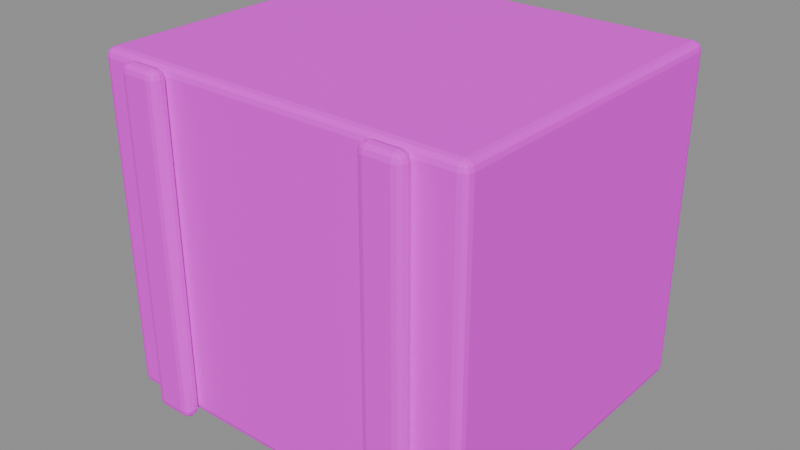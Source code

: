 # Source: crate_optimized.blend  (saved by Blender 4.5.87; exported with 4.5.12 LTS)
import bpy
from mathutils import Matrix  # noqa: F401  (used for matrix-valued properties, if any)

bpy.ops.wm.read_factory_settings(use_empty=True)
scene = bpy.context.scene
scene.name = '组件_crate'

# ---- collections
col_02______crate = bpy.data.collections.new('02_游戏输出_crate'); scene.collection.children.link(col_02______crate)

# ---- images (referenced by path relative to the original .blend; pixels are not part of the script)
import os
ASSET_DIR = os.environ.get("B2B_ASSET_DIR", "")  # directory of the original .blend (textures are referenced by path, not embedded)
HERE = os.path.dirname(os.path.abspath(__file__))  # packed textures are extracted next to this script under _unpacked/

def load_image(name, relpath, width, height, colorspace="sRGB"):
    """Load a texture the original file referenced (path relative to the .blend, or extracted next to this script)."""
    p = next((c for c in (os.path.join(HERE, relpath), os.path.join(ASSET_DIR, relpath)) if relpath and os.path.exists(c)), "")
    if p:
        img = bpy.data.images.load(p, check_existing=True)
        img.name = name
    else:  # same state as the original file: an image datablock whose file is absent (Cycles renders it pink)
        img = bpy.data.images.new(name, width, height)
        img.source = "FILE"
        img.filepath = "//" + (relpath or name)
    img.colorspace_settings.name = colorspace
    return img
img_sea_cabin_timber_8x8_512_png = load_image('sea_cabin_timber_8x8_512.png', 'sea_cabin_timber_8x8_512.png', 1024, 1024, 'sRGB')

# ---- materials (node trees are filled in below, after node groups)
mat_orf2_final_sea_matte = bpy.data.materials.new('ORF2_FINAL_SEA_Matte')

# ---- material node trees
mat_orf2_final_sea_matte.use_nodes = True; mat_orf2_final_sea_matte.node_tree.nodes.clear()
_N = mat_orf2_final_sea_matte.node_tree.nodes; _L = mat_orf2_final_sea_matte.node_tree.links
n0 = _N.new('ShaderNodeBsdfPrincipled'); n0.name = '原理化 BSDF'; n0.location = (0, 0)
n0.inputs[1].default_value = 0.02
n0.inputs[2].default_value = 0.72
n1 = _N.new('ShaderNodeOutputMaterial'); n1.name = '材质输出'; n1.location = (0, 0)
n2 = _N.new('ShaderNodeUVMap'); n2.name = 'UV 贴图'; n2.location = (0, 0)
n2.uv_map = 'PaletteUV'
n3 = _N.new('ShaderNodeTexImage'); n3.name = '图像纹理'; n3.location = (0, 0)
n3.image = img_sea_cabin_timber_8x8_512_png
n3.interpolation = 'Closest'
_L.new(n2.outputs[0], n3.inputs[0])
_L.new(n3.outputs[0], n0.inputs[0])
_L.new(n0.outputs[0], n1.inputs[0])
n1.is_active_output = True

# ---- meshes
me_orf2_crate_0_002 = bpy.data.meshes.new('ORF2_crate_0.002')
me_orf2_crate_0_002.from_pydata([(-0.45, -0.38, 0.0), (0.45, -0.38, 0.0), (0.45, 0.42, 0.0), (-0.45, 0.42, 0.0), (-0.45, -0.38, 0.8), (0.45, -0.38, 0.8), (0.45, 0.42, 0.8), (-0.45, 0.42, 0.8), (-0.35, -0.42, 0.0), (-0.25, -0.42, 0.0), (-0.25, -0.38, 0.0), (-0.35, -0.38, 0.0), (-0.35, -0.42, 0.8), (-0.25, -0.42, 0.8), (-0.25, -0.38, 0.8), (-0.35, -0.38, 0.8), (0.25, -0.42, 0.0), (0.35, -0.42, 0.0), (0.35, -0.38, 0.0), (0.25, -0.38, 0.0), (0.25, -0.42, 0.8), (0.35, -0.42, 0.8), (0.35, -0.38, 0.8), (0.25, -0.38, 0.8)], [], [(0, 3, 2, 1), (0, 1, 5, 4), (1, 2, 6, 5), (2, 3, 7, 6), (3, 0, 4, 7), (4, 5, 6, 7), (8, 11, 10, 9), (8, 9, 13, 12), (9, 10, 14, 13), (10, 11, 15, 14), (11, 8, 12, 15), (12, 13, 14, 15), (16, 19, 18, 17), (16, 17, 21, 20), (17, 18, 22, 21), (18, 19, 23, 22), (19, 16, 20, 23), (20, 21, 22, 23)])
_uv = me_orf2_crate_0_002.uv_layers.new(name='PaletteUV')
_uv.uv.foreach_set('vector', [0.4625, 0.8125, 0.4375, 0.8375, 0.4125, 0.8125, 0.4375, 0.7875, 0.4625, 0.8125, 0.4375, 0.8375, 0.4125, 0.8125, 0.4375, 0.7875, 0.4625, 0.8125, 0.4375, 0.8375, 0.4125, 0.8125, 0.4375, 0.7875, 0.4625, 0.8125, 0.4375, 0.8375, 0.4125, 0.8125, 0.4375, 0.7875, 0.4625, 0.8125, 0.4375, 0.8375, 0.4125, 0.8125, 0.4375, 0.7875, 0.4625, 0.8125, 0.4375, 0.8375, 0.4125, 0.8125, 0.4375, 0.7875, 0.2125, 0.8125, 0.1875, 0.8375, 0.1625, 0.8125, 0.1875, 0.7875, 0.2125, 0.8125, 0.1875, 0.8375, 0.1625, 0.8125, 0.1875, 0.7875, 0.2125, 0.8125, 0.1875, 0.8375, 0.1625, 0.8125, 0.1875, 0.7875, 0.2125, 0.8125, 0.1875, 0.8375, 0.1625, 0.8125, 0.1875, 0.7875, 0.2125, 0.8125, 0.1875, 0.8375, 0.1625, 0.8125, 0.1875, 0.7875, 0.2125, 0.8125, 0.1875, 0.8375, 0.1625, 0.8125, 0.1875, 0.7875, 0.2125, 0.8125, 0.1875, 0.8375, 0.1625, 0.8125, 0.1875, 0.7875, 0.2125, 0.8125, 0.1875, 0.8375, 0.1625, 0.8125, 0.1875, 0.7875, 0.2125, 0.8125, 0.1875, 0.8375, 0.1625, 0.8125, 0.1875, 0.7875, 0.2125, 0.8125, 0.1875, 0.8375, 0.1625, 0.8125, 0.1875, 0.7875, 0.2125, 0.8125, 0.1875, 0.8375, 0.1625, 0.8125, 0.1875, 0.7875, 0.2125, 0.8125, 0.1875, 0.8375, 0.1625, 0.8125, 0.1875, 0.7875])
me_orf2_crate_0_002.materials.append(mat_orf2_final_sea_matte)
me_orf2_crate_0_002.update()

# ---- objects
ob_orf2______0_001 = bpy.data.objects.new('ORF2_储物木箱_0.001', me_orf2_crate_0_002)

# ---- transforms, parenting, visibility, modifiers, constraints
ob_orf2______0_001.location = (0.0, 0.0, 0.0)
_m = ob_orf2______0_001.modifiers.new('实体柔边_三段', 'BEVEL')
_m.width = 0.035
_m.width_pct = 0.035
_m.segments = 3

# ---- collection membership
col_02______crate.objects.link(ob_orf2______0_001)

# ---- scene / render settings (as saved in the file)
scene.frame_start = 1; scene.frame_end = 250; scene.frame_set(1)
scene.render.engine = 'BLENDER_EEVEE_NEXT'
scene.render.image_settings.exr_codec = 'NONE'
scene.render.simplify_subdivision_render = 0
scene.render.simplify_child_particles_render = 0.0
scene.eevee.use_volume_custom_range = False
scene.eevee.use_fast_gi = False
scene.eevee.use_shadows = False
scene.view_settings.white_balance_temperature = 0.0
scene.view_settings.white_balance_tint = 0.0
scene.view_settings.white_balance_whitepoint = (2.97, 0.5193, -0.0414)
bpy.context.view_layer.update()

# ---- added for rendering (the .blend has no active camera and no usable light): camera, sun + grey world if the file has none
cam_auto = bpy.data.cameras.new('AutoCamera')
cam_auto.lens = 50.0
cam_auto.sensor_width = 36.0
cam_auto.clip_end = 1000.0
ob_auto_camera = bpy.data.objects.new('AutoCamera', cam_auto)
scene.collection.objects.link(ob_auto_camera)
ob_auto_camera.location = (1.35841, -1.63009, 1.48673)
ob_auto_camera.rotation_euler = (1.09748, -7.21219e-08, 0.694738)
scene.camera = ob_auto_camera
light_auto_sun = bpy.data.lights.new('AutoSun', 'SUN')
light_auto_sun.energy = 3.0
light_auto_sun.angle = 0.0523599
ob_auto_sun = bpy.data.objects.new('AutoSun', light_auto_sun)
scene.collection.objects.link(ob_auto_sun)
ob_auto_sun.rotation_euler = (0.872665, 0.174533, 0.523599)
if scene.world is None:
    world_auto = bpy.data.worlds.new('AutoWorld')
    world_auto.color = (0.3, 0.3, 0.3)
    scene.world = world_auto
bpy.context.view_layer.update()
